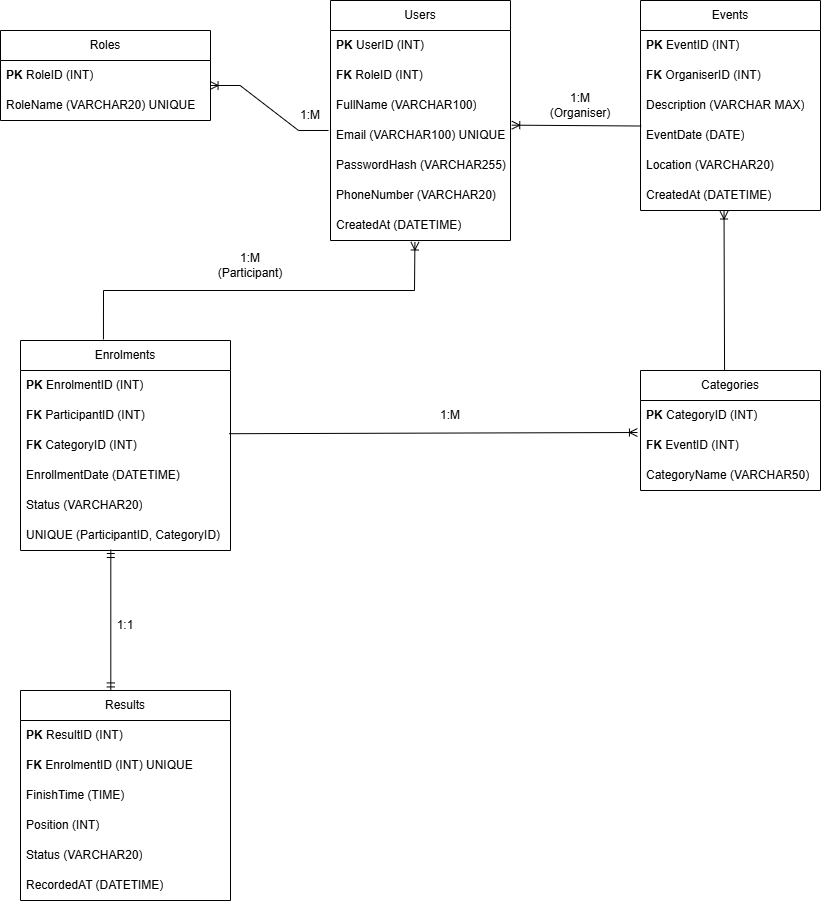

The diagram above was exported from draw.io. Its source (the exported page's mxGraphModel, read from the mxfile embedded in the PNG):
<mxGraphModel dx="1304" dy="571" grid="1" gridSize="10" guides="1" tooltips="1" connect="1" arrows="1" fold="1" page="1" pageScale="1" pageWidth="850" pageHeight="1100" math="0" shadow="0" extFonts="Permanent Marker^https://fonts.googleapis.com/css?family=Permanent+Marker">
  <root>
    <mxCell id="0" />
    <mxCell id="1" parent="0" />
    <mxCell id="84r_l8O4qer0i1qlOdNa-6" parent="1" style="swimlane;fontStyle=0;childLayout=stackLayout;horizontal=1;startSize=30;horizontalStack=0;resizeParent=1;resizeParentMax=0;resizeLast=0;collapsible=1;marginBottom=0;whiteSpace=wrap;html=1;" value="Enrolments" vertex="1">
      <mxGeometry height="210" width="210" x="40" y="400" as="geometry" />
    </mxCell>
    <mxCell id="84r_l8O4qer0i1qlOdNa-7" parent="84r_l8O4qer0i1qlOdNa-6" style="text;strokeColor=none;fillColor=none;align=left;verticalAlign=middle;spacingLeft=4;spacingRight=4;overflow=hidden;points=[[0,0.5],[1,0.5]];portConstraint=eastwest;rotatable=0;whiteSpace=wrap;html=1;" value="&lt;b&gt;PK &lt;/b&gt;EnrolmentID (INT)" vertex="1">
      <mxGeometry height="30" width="210" y="30" as="geometry" />
    </mxCell>
    <mxCell id="84r_l8O4qer0i1qlOdNa-8" parent="84r_l8O4qer0i1qlOdNa-6" style="text;strokeColor=none;fillColor=none;align=left;verticalAlign=middle;spacingLeft=4;spacingRight=4;overflow=hidden;points=[[0,0.5],[1,0.5]];portConstraint=eastwest;rotatable=0;whiteSpace=wrap;html=1;" value="&lt;b&gt;FK &lt;/b&gt;ParticipantID (INT)" vertex="1">
      <mxGeometry height="30" width="210" y="60" as="geometry" />
    </mxCell>
    <mxCell id="84r_l8O4qer0i1qlOdNa-9" parent="84r_l8O4qer0i1qlOdNa-6" style="text;strokeColor=none;fillColor=none;align=left;verticalAlign=middle;spacingLeft=4;spacingRight=4;overflow=hidden;points=[[0,0.5],[1,0.5]];portConstraint=eastwest;rotatable=0;whiteSpace=wrap;html=1;" value="&lt;b&gt;FK &lt;/b&gt;CategoryID (INT)&lt;span style=&quot;color: rgba(0, 0, 0, 0); font-family: monospace; font-size: 0px; white-space: nowrap;&quot;&gt;%3CmxGraphModel%3E%3Croot%3E%3CmxCell%20id%3D%220%22%2F%3E%3CmxCell%20id%3D%221%22%20parent%3D%220%22%2F%3E%3CmxCell%20id%3D%222%22%20edge%3D%221%22%20parent%3D%221%22%20style%3D%22fontSize%3D12%3Bhtml%3D1%3BendArrow%3DERoneToMany%3Brounded%3D0%3BexitX%3D0.467%3BexitY%3D0%3BexitDx%3D0%3BexitDy%3D0%3BentryX%3D0.464%3BentryY%3D1.017%3BentryDx%3D0%3BentryDy%3D0%3BentryPerimeter%3D0%3BexitPerimeter%3D0%3B%22%20value%3D%22%22%3E%3CmxGeometry%20height%3D%22100%22%20relative%3D%221%22%20width%3D%22100%22%20as%3D%22geometry%22%3E%3CmxPoint%20x%3D%22654%22%20y%3D%22340%22%20as%3D%22sourcePoint%22%2F%3E%3CmxPoint%20x%3D%22654%22%20y%3D%22261%22%20as%3D%22targetPoint%22%2F%3E%3C%2FmxGeometry%3E%3C%2FmxCell%3E%3C%2Froot%3E%3C%2FmxGraphModel%3E&lt;/span&gt;" vertex="1">
      <mxGeometry height="30" width="210" y="90" as="geometry" />
    </mxCell>
    <mxCell id="84r_l8O4qer0i1qlOdNa-52" parent="84r_l8O4qer0i1qlOdNa-6" style="text;strokeColor=none;fillColor=none;align=left;verticalAlign=middle;spacingLeft=4;spacingRight=4;overflow=hidden;points=[[0,0.5],[1,0.5]];portConstraint=eastwest;rotatable=0;whiteSpace=wrap;html=1;" value="EnrollmentDate (DATETIME)" vertex="1">
      <mxGeometry height="30" width="210" y="120" as="geometry" />
    </mxCell>
    <mxCell id="84r_l8O4qer0i1qlOdNa-53" parent="84r_l8O4qer0i1qlOdNa-6" style="text;strokeColor=none;fillColor=none;align=left;verticalAlign=middle;spacingLeft=4;spacingRight=4;overflow=hidden;points=[[0,0.5],[1,0.5]];portConstraint=eastwest;rotatable=0;whiteSpace=wrap;html=1;" value="Status (VARCHAR20)" vertex="1">
      <mxGeometry height="30" width="210" y="150" as="geometry" />
    </mxCell>
    <mxCell id="84r_l8O4qer0i1qlOdNa-54" parent="84r_l8O4qer0i1qlOdNa-6" style="text;strokeColor=none;fillColor=none;align=left;verticalAlign=middle;spacingLeft=4;spacingRight=4;overflow=hidden;points=[[0,0.5],[1,0.5]];portConstraint=eastwest;rotatable=0;whiteSpace=wrap;html=1;" value="UNIQUE (ParticipantID, CategoryID)" vertex="1">
      <mxGeometry height="30" width="210" y="180" as="geometry" />
    </mxCell>
    <mxCell id="84r_l8O4qer0i1qlOdNa-10" parent="1" style="swimlane;fontStyle=0;childLayout=stackLayout;horizontal=1;startSize=30;horizontalStack=0;resizeParent=1;resizeParentMax=0;resizeLast=0;collapsible=1;marginBottom=0;whiteSpace=wrap;html=1;" value="Roles" vertex="1">
      <mxGeometry height="90" width="210" x="20" y="90" as="geometry" />
    </mxCell>
    <mxCell id="84r_l8O4qer0i1qlOdNa-11" parent="84r_l8O4qer0i1qlOdNa-10" style="text;strokeColor=none;fillColor=none;align=left;verticalAlign=middle;spacingLeft=4;spacingRight=4;overflow=hidden;points=[[0,0.5],[1,0.5]];portConstraint=eastwest;rotatable=0;whiteSpace=wrap;html=1;" value="&lt;b&gt;PK &lt;/b&gt;RoleID (INT)" vertex="1">
      <mxGeometry height="30" width="210" y="30" as="geometry" />
    </mxCell>
    <mxCell id="84r_l8O4qer0i1qlOdNa-12" parent="84r_l8O4qer0i1qlOdNa-10" style="text;strokeColor=none;fillColor=none;align=left;verticalAlign=middle;spacingLeft=4;spacingRight=4;overflow=hidden;points=[[0,0.5],[1,0.5]];portConstraint=eastwest;rotatable=0;whiteSpace=wrap;html=1;" value="RoleName (VARCHAR20) UNIQUE" vertex="1">
      <mxGeometry height="30" width="210" y="60" as="geometry" />
    </mxCell>
    <mxCell id="84r_l8O4qer0i1qlOdNa-14" parent="1" style="swimlane;fontStyle=0;childLayout=stackLayout;horizontal=1;startSize=30;horizontalStack=0;resizeParent=1;resizeParentMax=0;resizeLast=0;collapsible=1;marginBottom=0;whiteSpace=wrap;html=1;" value="Events" vertex="1">
      <mxGeometry height="210" width="180" x="660" y="60" as="geometry" />
    </mxCell>
    <mxCell id="84r_l8O4qer0i1qlOdNa-15" parent="84r_l8O4qer0i1qlOdNa-14" style="text;strokeColor=none;fillColor=none;align=left;verticalAlign=middle;spacingLeft=4;spacingRight=4;overflow=hidden;points=[[0,0.5],[1,0.5]];portConstraint=eastwest;rotatable=0;whiteSpace=wrap;html=1;" value="&lt;b&gt;PK &lt;/b&gt;EventID (INT)" vertex="1">
      <mxGeometry height="30" width="180" y="30" as="geometry" />
    </mxCell>
    <mxCell id="84r_l8O4qer0i1qlOdNa-16" parent="84r_l8O4qer0i1qlOdNa-14" style="text;strokeColor=none;fillColor=none;align=left;verticalAlign=middle;spacingLeft=4;spacingRight=4;overflow=hidden;points=[[0,0.5],[1,0.5]];portConstraint=eastwest;rotatable=0;whiteSpace=wrap;html=1;" value="&lt;b&gt;FK &lt;/b&gt;OrganiserID (INT)" vertex="1">
      <mxGeometry height="30" width="180" y="60" as="geometry" />
    </mxCell>
    <mxCell id="84r_l8O4qer0i1qlOdNa-17" parent="84r_l8O4qer0i1qlOdNa-14" style="text;strokeColor=none;fillColor=none;align=left;verticalAlign=middle;spacingLeft=4;spacingRight=4;overflow=hidden;points=[[0,0.5],[1,0.5]];portConstraint=eastwest;rotatable=0;whiteSpace=wrap;html=1;" value="Description (VARCHAR MAX)" vertex="1">
      <mxGeometry height="30" width="180" y="90" as="geometry" />
    </mxCell>
    <mxCell id="84r_l8O4qer0i1qlOdNa-45" parent="84r_l8O4qer0i1qlOdNa-14" style="text;strokeColor=none;fillColor=none;align=left;verticalAlign=middle;spacingLeft=4;spacingRight=4;overflow=hidden;points=[[0,0.5],[1,0.5]];portConstraint=eastwest;rotatable=0;whiteSpace=wrap;html=1;" value="EventDate (DATE)" vertex="1">
      <mxGeometry height="30" width="180" y="120" as="geometry" />
    </mxCell>
    <mxCell id="84r_l8O4qer0i1qlOdNa-46" parent="84r_l8O4qer0i1qlOdNa-14" style="text;strokeColor=none;fillColor=none;align=left;verticalAlign=middle;spacingLeft=4;spacingRight=4;overflow=hidden;points=[[0,0.5],[1,0.5]];portConstraint=eastwest;rotatable=0;whiteSpace=wrap;html=1;" value="Location (VARCHAR20)" vertex="1">
      <mxGeometry height="30" width="180" y="150" as="geometry" />
    </mxCell>
    <mxCell id="84r_l8O4qer0i1qlOdNa-47" parent="84r_l8O4qer0i1qlOdNa-14" style="text;strokeColor=none;fillColor=none;align=left;verticalAlign=middle;spacingLeft=4;spacingRight=4;overflow=hidden;points=[[0,0.5],[1,0.5]];portConstraint=eastwest;rotatable=0;whiteSpace=wrap;html=1;" value="CreatedAt (DATETIME)" vertex="1">
      <mxGeometry height="30" width="180" y="180" as="geometry" />
    </mxCell>
    <mxCell id="84r_l8O4qer0i1qlOdNa-22" parent="1" style="swimlane;fontStyle=0;childLayout=stackLayout;horizontal=1;startSize=30;horizontalStack=0;resizeParent=1;resizeParentMax=0;resizeLast=0;collapsible=1;marginBottom=0;whiteSpace=wrap;html=1;" value="Results" vertex="1">
      <mxGeometry height="210" width="210" x="40" y="750" as="geometry" />
    </mxCell>
    <mxCell id="84r_l8O4qer0i1qlOdNa-23" parent="84r_l8O4qer0i1qlOdNa-22" style="text;strokeColor=none;fillColor=none;align=left;verticalAlign=middle;spacingLeft=4;spacingRight=4;overflow=hidden;points=[[0,0.5],[1,0.5]];portConstraint=eastwest;rotatable=0;whiteSpace=wrap;html=1;" value="&lt;b&gt;PK &lt;/b&gt;ResultID (INT)" vertex="1">
      <mxGeometry height="30" width="210" y="30" as="geometry" />
    </mxCell>
    <mxCell id="84r_l8O4qer0i1qlOdNa-24" parent="84r_l8O4qer0i1qlOdNa-22" style="text;strokeColor=none;fillColor=none;align=left;verticalAlign=middle;spacingLeft=4;spacingRight=4;overflow=hidden;points=[[0,0.5],[1,0.5]];portConstraint=eastwest;rotatable=0;whiteSpace=wrap;html=1;" value="&lt;b&gt;FK &lt;/b&gt;EnrolmentID (INT) UNIQUE" vertex="1">
      <mxGeometry height="30" width="210" y="60" as="geometry" />
    </mxCell>
    <mxCell id="84r_l8O4qer0i1qlOdNa-25" parent="84r_l8O4qer0i1qlOdNa-22" style="text;strokeColor=none;fillColor=none;align=left;verticalAlign=middle;spacingLeft=4;spacingRight=4;overflow=hidden;points=[[0,0.5],[1,0.5]];portConstraint=eastwest;rotatable=0;whiteSpace=wrap;html=1;" value="FinishTime (TIME)" vertex="1">
      <mxGeometry height="30" width="210" y="90" as="geometry" />
    </mxCell>
    <mxCell id="84r_l8O4qer0i1qlOdNa-58" parent="84r_l8O4qer0i1qlOdNa-22" style="text;strokeColor=none;fillColor=none;align=left;verticalAlign=middle;spacingLeft=4;spacingRight=4;overflow=hidden;points=[[0,0.5],[1,0.5]];portConstraint=eastwest;rotatable=0;whiteSpace=wrap;html=1;" value="Position (INT)" vertex="1">
      <mxGeometry height="30" width="210" y="120" as="geometry" />
    </mxCell>
    <mxCell id="84r_l8O4qer0i1qlOdNa-59" parent="84r_l8O4qer0i1qlOdNa-22" style="text;strokeColor=none;fillColor=none;align=left;verticalAlign=middle;spacingLeft=4;spacingRight=4;overflow=hidden;points=[[0,0.5],[1,0.5]];portConstraint=eastwest;rotatable=0;whiteSpace=wrap;html=1;" value="Status (VARCHAR20)" vertex="1">
      <mxGeometry height="30" width="210" y="150" as="geometry" />
    </mxCell>
    <mxCell id="84r_l8O4qer0i1qlOdNa-60" parent="84r_l8O4qer0i1qlOdNa-22" style="text;strokeColor=none;fillColor=none;align=left;verticalAlign=middle;spacingLeft=4;spacingRight=4;overflow=hidden;points=[[0,0.5],[1,0.5]];portConstraint=eastwest;rotatable=0;whiteSpace=wrap;html=1;" value="RecordedAT (DATETIME)" vertex="1">
      <mxGeometry height="30" width="210" y="180" as="geometry" />
    </mxCell>
    <mxCell id="84r_l8O4qer0i1qlOdNa-26" parent="1" style="swimlane;fontStyle=0;childLayout=stackLayout;horizontal=1;startSize=30;horizontalStack=0;resizeParent=1;resizeParentMax=0;resizeLast=0;collapsible=1;marginBottom=0;whiteSpace=wrap;html=1;" value="Categories" vertex="1">
      <mxGeometry height="120" width="180" x="660" y="430" as="geometry" />
    </mxCell>
    <mxCell id="84r_l8O4qer0i1qlOdNa-27" parent="84r_l8O4qer0i1qlOdNa-26" style="text;strokeColor=none;fillColor=none;align=left;verticalAlign=middle;spacingLeft=4;spacingRight=4;overflow=hidden;points=[[0,0.5],[1,0.5]];portConstraint=eastwest;rotatable=0;whiteSpace=wrap;html=1;" value="&lt;b&gt;PK &lt;/b&gt;CategoryID (INT)" vertex="1">
      <mxGeometry height="30" width="180" y="30" as="geometry" />
    </mxCell>
    <mxCell id="84r_l8O4qer0i1qlOdNa-28" parent="84r_l8O4qer0i1qlOdNa-26" style="text;strokeColor=none;fillColor=none;align=left;verticalAlign=middle;spacingLeft=4;spacingRight=4;overflow=hidden;points=[[0,0.5],[1,0.5]];portConstraint=eastwest;rotatable=0;whiteSpace=wrap;html=1;" value="&lt;b&gt;FK &lt;/b&gt;EventID (INT)" vertex="1">
      <mxGeometry height="30" width="180" y="60" as="geometry" />
    </mxCell>
    <mxCell id="84r_l8O4qer0i1qlOdNa-29" parent="84r_l8O4qer0i1qlOdNa-26" style="text;strokeColor=none;fillColor=none;align=left;verticalAlign=middle;spacingLeft=4;spacingRight=4;overflow=hidden;points=[[0,0.5],[1,0.5]];portConstraint=eastwest;rotatable=0;whiteSpace=wrap;html=1;" value="CategoryName (VARCHAR50)" vertex="1">
      <mxGeometry height="30" width="180" y="90" as="geometry" />
    </mxCell>
    <mxCell id="84r_l8O4qer0i1qlOdNa-30" parent="1" style="swimlane;fontStyle=0;childLayout=stackLayout;horizontal=1;startSize=30;horizontalStack=0;resizeParent=1;resizeParentMax=0;resizeLast=0;collapsible=1;marginBottom=0;whiteSpace=wrap;html=1;" value="Users" vertex="1">
      <mxGeometry height="240" width="180" x="350" y="60" as="geometry" />
    </mxCell>
    <mxCell id="84r_l8O4qer0i1qlOdNa-31" parent="84r_l8O4qer0i1qlOdNa-30" style="text;strokeColor=none;fillColor=none;align=left;verticalAlign=middle;spacingLeft=4;spacingRight=4;overflow=hidden;points=[[0,0.5],[1,0.5]];portConstraint=eastwest;rotatable=0;whiteSpace=wrap;html=1;" value="&lt;b&gt;PK &lt;/b&gt;UserID (INT)" vertex="1">
      <mxGeometry height="30" width="180" y="30" as="geometry" />
    </mxCell>
    <mxCell id="84r_l8O4qer0i1qlOdNa-32" parent="84r_l8O4qer0i1qlOdNa-30" style="text;strokeColor=none;fillColor=none;align=left;verticalAlign=middle;spacingLeft=4;spacingRight=4;overflow=hidden;points=[[0,0.5],[1,0.5]];portConstraint=eastwest;rotatable=0;whiteSpace=wrap;html=1;" value="&lt;b&gt;FK &lt;/b&gt;RoleID (INT)" vertex="1">
      <mxGeometry height="30" width="180" y="60" as="geometry" />
    </mxCell>
    <mxCell id="84r_l8O4qer0i1qlOdNa-33" parent="84r_l8O4qer0i1qlOdNa-30" style="text;strokeColor=none;fillColor=none;align=left;verticalAlign=middle;spacingLeft=4;spacingRight=4;overflow=hidden;points=[[0,0.5],[1,0.5]];portConstraint=eastwest;rotatable=0;whiteSpace=wrap;html=1;" value="FullName (VARCHAR100)" vertex="1">
      <mxGeometry height="30" width="180" y="90" as="geometry" />
    </mxCell>
    <mxCell id="84r_l8O4qer0i1qlOdNa-35" parent="84r_l8O4qer0i1qlOdNa-30" style="text;strokeColor=none;fillColor=none;align=left;verticalAlign=middle;spacingLeft=4;spacingRight=4;overflow=hidden;points=[[0,0.5],[1,0.5]];portConstraint=eastwest;rotatable=0;whiteSpace=wrap;html=1;" value="Email (VARCHAR100) UNIQUE" vertex="1">
      <mxGeometry height="30" width="180" y="120" as="geometry" />
    </mxCell>
    <mxCell id="84r_l8O4qer0i1qlOdNa-36" parent="84r_l8O4qer0i1qlOdNa-30" style="text;strokeColor=none;fillColor=none;align=left;verticalAlign=middle;spacingLeft=4;spacingRight=4;overflow=hidden;points=[[0,0.5],[1,0.5]];portConstraint=eastwest;rotatable=0;whiteSpace=wrap;html=1;" value="PasswordHash (VARCHAR255)" vertex="1">
      <mxGeometry height="30" width="180" y="150" as="geometry" />
    </mxCell>
    <mxCell id="84r_l8O4qer0i1qlOdNa-43" parent="84r_l8O4qer0i1qlOdNa-30" style="text;strokeColor=none;fillColor=none;align=left;verticalAlign=middle;spacingLeft=4;spacingRight=4;overflow=hidden;points=[[0,0.5],[1,0.5]];portConstraint=eastwest;rotatable=0;whiteSpace=wrap;html=1;" value="PhoneNumber (VARCHAR20)" vertex="1">
      <mxGeometry height="30" width="180" y="180" as="geometry" />
    </mxCell>
    <mxCell id="84r_l8O4qer0i1qlOdNa-44" parent="84r_l8O4qer0i1qlOdNa-30" style="text;strokeColor=none;fillColor=none;align=left;verticalAlign=middle;spacingLeft=4;spacingRight=4;overflow=hidden;points=[[0,0.5],[1,0.5]];portConstraint=eastwest;rotatable=0;whiteSpace=wrap;html=1;" value="CreatedAt (DATETIME)" vertex="1">
      <mxGeometry height="30" width="180" y="210" as="geometry" />
    </mxCell>
    <mxCell id="84r_l8O4qer0i1qlOdNa-48" edge="1" parent="1" source="84r_l8O4qer0i1qlOdNa-35" style="edgeStyle=entityRelationEdgeStyle;fontSize=12;html=1;endArrow=ERoneToMany;rounded=0;entryX=0.998;entryY=0.833;entryDx=0;entryDy=0;entryPerimeter=0;exitX=-0.011;exitY=0.333;exitDx=0;exitDy=0;exitPerimeter=0;" target="84r_l8O4qer0i1qlOdNa-11" value="">
      <mxGeometry height="100" relative="1" width="100" as="geometry">
        <mxPoint x="250" y="240" as="sourcePoint" />
        <mxPoint x="330" y="40" as="targetPoint" />
      </mxGeometry>
    </mxCell>
    <mxCell id="84r_l8O4qer0i1qlOdNa-49" edge="1" parent="1" source="84r_l8O4qer0i1qlOdNa-45" style="fontSize=12;html=1;endArrow=ERoneToMany;rounded=0;entryX=1.007;entryY=0.155;entryDx=0;entryDy=0;exitX=0.004;exitY=0.184;exitDx=0;exitDy=0;exitPerimeter=0;entryPerimeter=0;" target="84r_l8O4qer0i1qlOdNa-35" value="">
      <mxGeometry height="100" relative="1" width="100" as="geometry">
        <mxPoint x="480" y="100" as="sourcePoint" />
        <mxPoint x="550" y="130" as="targetPoint" />
      </mxGeometry>
    </mxCell>
    <mxCell id="84r_l8O4qer0i1qlOdNa-50" edge="1" parent="1" source="84r_l8O4qer0i1qlOdNa-26" style="fontSize=12;html=1;endArrow=ERoneToMany;rounded=0;exitX=0.467;exitY=0;exitDx=0;exitDy=0;entryX=0.464;entryY=1.017;entryDx=0;entryDy=0;entryPerimeter=0;exitPerimeter=0;" target="84r_l8O4qer0i1qlOdNa-47" value="">
      <mxGeometry height="100" relative="1" width="100" as="geometry">
        <mxPoint x="680" y="340" as="sourcePoint" />
        <mxPoint x="680" y="270" as="targetPoint" />
      </mxGeometry>
    </mxCell>
    <mxCell id="84r_l8O4qer0i1qlOdNa-51" edge="1" parent="1" source="84r_l8O4qer0i1qlOdNa-9" style="fontSize=12;html=1;endArrow=ERoneToMany;rounded=0;exitX=0.993;exitY=0.107;exitDx=0;exitDy=0;entryX=-0.017;entryY=1.067;entryDx=0;entryDy=0;entryPerimeter=0;exitPerimeter=0;" target="84r_l8O4qer0i1qlOdNa-27" value="">
      <mxGeometry height="100" relative="1" width="100" as="geometry">
        <mxPoint x="659.75" y="539" as="sourcePoint" />
        <mxPoint x="659.75" y="460" as="targetPoint" />
      </mxGeometry>
    </mxCell>
    <mxCell id="84r_l8O4qer0i1qlOdNa-55" edge="1" parent="1" source="84r_l8O4qer0i1qlOdNa-6" style="fontSize=12;html=1;endArrow=ERoneToMany;rounded=0;exitX=0.395;exitY=-0.005;exitDx=0;exitDy=0;entryX=0.469;entryY=1.05;entryDx=0;entryDy=0;entryPerimeter=0;exitPerimeter=0;" target="84r_l8O4qer0i1qlOdNa-44" value="">
      <mxGeometry height="100" relative="1" width="100" as="geometry">
        <Array as="points">
          <mxPoint x="123" y="350" />
          <mxPoint x="434" y="350" />
        </Array>
        <mxPoint x="370" y="429" as="sourcePoint" />
        <mxPoint x="370" y="350" as="targetPoint" />
      </mxGeometry>
    </mxCell>
    <mxCell id="84r_l8O4qer0i1qlOdNa-56" parent="1" style="text;html=1;whiteSpace=wrap;strokeColor=none;fillColor=none;align=center;verticalAlign=middle;rounded=0;" value="1:M" vertex="1">
      <mxGeometry height="30" width="60" x="300" y="160" as="geometry" />
    </mxCell>
    <mxCell id="84r_l8O4qer0i1qlOdNa-61" edge="1" parent="1" source="84r_l8O4qer0i1qlOdNa-22" style="fontSize=12;html=1;endArrow=ERmandOne;startArrow=ERmandOne;rounded=0;exitX=0.43;exitY=0.002;exitDx=0;exitDy=0;exitPerimeter=0;entryX=0.43;entryY=0.967;entryDx=0;entryDy=0;entryPerimeter=0;" target="84r_l8O4qer0i1qlOdNa-54" value="">
      <mxGeometry height="100" relative="1" width="100" as="geometry">
        <mxPoint x="250" y="690" as="sourcePoint" />
        <mxPoint x="145" y="630" as="targetPoint" />
      </mxGeometry>
    </mxCell>
    <mxCell id="84r_l8O4qer0i1qlOdNa-62" parent="1" style="text;html=1;whiteSpace=wrap;strokeColor=none;fillColor=none;align=center;verticalAlign=middle;rounded=0;" value="1:M&lt;div&gt;(Organiser)&lt;/div&gt;" vertex="1">
      <mxGeometry height="30" width="60" x="570" y="150" as="geometry" />
    </mxCell>
    <mxCell id="84r_l8O4qer0i1qlOdNa-63" parent="1" style="text;html=1;whiteSpace=wrap;strokeColor=none;fillColor=none;align=center;verticalAlign=middle;rounded=0;" value="1:M&lt;div&gt;(Participant)&lt;/div&gt;" vertex="1">
      <mxGeometry height="30" width="60" x="240" y="310" as="geometry" />
    </mxCell>
    <mxCell id="84r_l8O4qer0i1qlOdNa-64" parent="1" style="text;html=1;whiteSpace=wrap;strokeColor=none;fillColor=none;align=center;verticalAlign=middle;rounded=0;" value="1:M" vertex="1">
      <mxGeometry height="30" width="60" x="440" y="460" as="geometry" />
    </mxCell>
    <mxCell id="84r_l8O4qer0i1qlOdNa-65" parent="1" style="text;html=1;whiteSpace=wrap;strokeColor=none;fillColor=none;align=center;verticalAlign=middle;rounded=0;" value="1:1" vertex="1">
      <mxGeometry height="30" width="60" x="115" y="670" as="geometry" />
    </mxCell>
  </root>
</mxGraphModel>